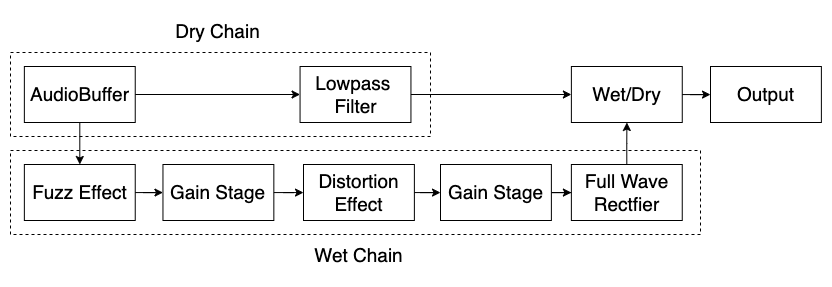

The diagram above was exported from draw.io. Its source (the exported page's mxGraphModel, read from the mxfile embedded in the PNG):
<mxGraphModel dx="1048" dy="665" grid="1" gridSize="10" guides="1" tooltips="1" connect="1" arrows="1" fold="1" page="1" pageScale="1" pageWidth="827" pageHeight="1169" math="0" shadow="0">
  <root>
    <mxCell id="0" />
    <mxCell id="1" parent="0" />
    <mxCell id="LryQ9fPzHTdMKF2Zs9GQ-1" value="" style="rounded=0;whiteSpace=wrap;html=1;fillColor=none;dashed=1;fontSize=19;" parent="1" vertex="1">
      <mxGeometry x="10" y="150" width="690" height="84" as="geometry" />
    </mxCell>
    <mxCell id="LryQ9fPzHTdMKF2Zs9GQ-2" value="" style="rounded=0;whiteSpace=wrap;html=1;fillColor=none;dashed=1;fontSize=19;" parent="1" vertex="1">
      <mxGeometry x="10" y="52" width="420" height="84" as="geometry" />
    </mxCell>
    <mxCell id="gi9qCSFMfWnRDz3mOwAV-1" value="AudioBuffer" style="rounded=0;whiteSpace=wrap;html=1;fontSize=19;" parent="1" vertex="1">
      <mxGeometry x="23.85964912280702" y="66" width="110.87719298245615" height="56" as="geometry" />
    </mxCell>
    <mxCell id="gi9qCSFMfWnRDz3mOwAV-2" value="Lowpass &lt;br style=&quot;font-size: 19px;&quot;&gt;Filter" style="whiteSpace=wrap;html=1;rounded=0;fontSize=19;" parent="1" vertex="1">
      <mxGeometry x="299.5633333333334" y="66" width="110.87719298245615" height="56" as="geometry" />
    </mxCell>
    <mxCell id="gi9qCSFMfWnRDz3mOwAV-3" value="" style="edgeStyle=orthogonalEdgeStyle;rounded=0;orthogonalLoop=1;jettySize=auto;html=1;fontSize=19;" parent="1" source="gi9qCSFMfWnRDz3mOwAV-1" target="gi9qCSFMfWnRDz3mOwAV-2" edge="1">
      <mxGeometry relative="1" as="geometry" />
    </mxCell>
    <mxCell id="gi9qCSFMfWnRDz3mOwAV-6" value="Wet/Dry" style="whiteSpace=wrap;html=1;rounded=0;fontSize=19;" parent="1" vertex="1">
      <mxGeometry x="570.8770175438598" y="66" width="110.87719298245615" height="56" as="geometry" />
    </mxCell>
    <mxCell id="gi9qCSFMfWnRDz3mOwAV-7" value="" style="edgeStyle=orthogonalEdgeStyle;rounded=0;orthogonalLoop=1;jettySize=auto;html=1;fontSize=19;" parent="1" source="gi9qCSFMfWnRDz3mOwAV-2" target="gi9qCSFMfWnRDz3mOwAV-6" edge="1">
      <mxGeometry relative="1" as="geometry" />
    </mxCell>
    <mxCell id="gi9qCSFMfWnRDz3mOwAV-8" value="Dry Chain" style="text;html=1;strokeColor=none;fillColor=none;align=center;verticalAlign=middle;whiteSpace=wrap;rounded=0;fontSize=19;" parent="1" vertex="1">
      <mxGeometry x="162.4563157894737" y="10" width="110.87719298245615" height="42" as="geometry" />
    </mxCell>
    <mxCell id="gi9qCSFMfWnRDz3mOwAV-9" value="Output" style="whiteSpace=wrap;html=1;rounded=0;fontSize=19;" parent="1" vertex="1">
      <mxGeometry x="710.0028070175439" y="66" width="110.87719298245615" height="56" as="geometry" />
    </mxCell>
    <mxCell id="gi9qCSFMfWnRDz3mOwAV-10" value="" style="edgeStyle=orthogonalEdgeStyle;rounded=0;orthogonalLoop=1;jettySize=auto;html=1;fontSize=19;" parent="1" source="gi9qCSFMfWnRDz3mOwAV-6" target="gi9qCSFMfWnRDz3mOwAV-9" edge="1">
      <mxGeometry relative="1" as="geometry" />
    </mxCell>
    <mxCell id="gi9qCSFMfWnRDz3mOwAV-12" value="Fuzz Effect" style="rounded=0;whiteSpace=wrap;html=1;fontSize=19;" parent="1" vertex="1">
      <mxGeometry x="23.85964912280702" y="164" width="110.87719298245615" height="56" as="geometry" />
    </mxCell>
    <mxCell id="gi9qCSFMfWnRDz3mOwAV-13" value="" style="edgeStyle=orthogonalEdgeStyle;rounded=0;orthogonalLoop=1;jettySize=auto;html=1;fontSize=19;" parent="1" source="gi9qCSFMfWnRDz3mOwAV-1" target="gi9qCSFMfWnRDz3mOwAV-12" edge="1">
      <mxGeometry relative="1" as="geometry">
        <Array as="points">
          <mxPoint x="79.2982456140351" y="206" />
        </Array>
      </mxGeometry>
    </mxCell>
    <mxCell id="gi9qCSFMfWnRDz3mOwAV-14" value="Wet Chain" style="text;html=1;strokeColor=none;fillColor=none;align=center;verticalAlign=middle;whiteSpace=wrap;rounded=0;fontSize=19;" parent="1" vertex="1">
      <mxGeometry x="303.0033333333334" y="233.99999999999997" width="110.87719298245615" height="42" as="geometry" />
    </mxCell>
    <mxCell id="gi9qCSFMfWnRDz3mOwAV-19" value="Gain Stage" style="rounded=0;whiteSpace=wrap;html=1;fontSize=19;" parent="1" vertex="1">
      <mxGeometry x="162.45543859649123" y="164" width="110.87719298245615" height="56" as="geometry" />
    </mxCell>
    <mxCell id="gi9qCSFMfWnRDz3mOwAV-20" value="" style="edgeStyle=orthogonalEdgeStyle;rounded=0;orthogonalLoop=1;jettySize=auto;html=1;fontSize=19;" parent="1" source="gi9qCSFMfWnRDz3mOwAV-12" target="gi9qCSFMfWnRDz3mOwAV-19" edge="1">
      <mxGeometry relative="1" as="geometry" />
    </mxCell>
    <mxCell id="gi9qCSFMfWnRDz3mOwAV-21" value="Distortion Effect" style="rounded=0;whiteSpace=wrap;html=1;fontSize=19;" parent="1" vertex="1">
      <mxGeometry x="303.00122807017544" y="164" width="110.87719298245615" height="56" as="geometry" />
    </mxCell>
    <mxCell id="gi9qCSFMfWnRDz3mOwAV-22" value="" style="edgeStyle=orthogonalEdgeStyle;rounded=0;orthogonalLoop=1;jettySize=auto;html=1;fontSize=19;" parent="1" source="gi9qCSFMfWnRDz3mOwAV-19" target="gi9qCSFMfWnRDz3mOwAV-21" edge="1">
      <mxGeometry relative="1" as="geometry" />
    </mxCell>
    <mxCell id="LTFh4y3VHAVT3Ff9PyW7-2" value="" style="edgeStyle=orthogonalEdgeStyle;rounded=0;orthogonalLoop=1;jettySize=auto;html=1;fontSize=19;" edge="1" parent="1" source="gi9qCSFMfWnRDz3mOwAV-23" target="LTFh4y3VHAVT3Ff9PyW7-1">
      <mxGeometry relative="1" as="geometry" />
    </mxCell>
    <mxCell id="gi9qCSFMfWnRDz3mOwAV-23" value="Gain Stage" style="rounded=0;whiteSpace=wrap;html=1;fontSize=19;" parent="1" vertex="1">
      <mxGeometry x="439.9970175438597" y="164" width="110.87719298245615" height="56" as="geometry" />
    </mxCell>
    <mxCell id="gi9qCSFMfWnRDz3mOwAV-24" value="" style="edgeStyle=orthogonalEdgeStyle;rounded=0;orthogonalLoop=1;jettySize=auto;html=1;fontSize=19;" parent="1" source="gi9qCSFMfWnRDz3mOwAV-21" target="gi9qCSFMfWnRDz3mOwAV-23" edge="1">
      <mxGeometry relative="1" as="geometry" />
    </mxCell>
    <mxCell id="gi9qCSFMfWnRDz3mOwAV-28" value="" style="edgeStyle=orthogonalEdgeStyle;rounded=0;orthogonalLoop=1;jettySize=auto;html=1;exitX=0.5;exitY=0;exitDx=0;exitDy=0;fontSize=19;" parent="1" source="LTFh4y3VHAVT3Ff9PyW7-1" target="gi9qCSFMfWnRDz3mOwAV-6" edge="1">
      <mxGeometry relative="1" as="geometry">
        <mxPoint x="689.1228070175439" y="178" as="sourcePoint" />
      </mxGeometry>
    </mxCell>
    <mxCell id="LTFh4y3VHAVT3Ff9PyW7-1" value="Full Wave Rectfier" style="rounded=0;whiteSpace=wrap;html=1;fontSize=19;" vertex="1" parent="1">
      <mxGeometry x="570.8742105263159" y="164" width="110.87719298245615" height="56" as="geometry" />
    </mxCell>
  </root>
</mxGraphModel>